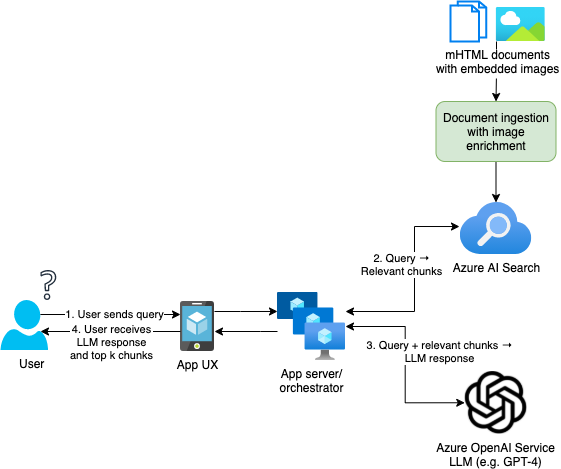

The diagram above was exported from draw.io. Its source (the exported page's mxGraphModel, read from the mxfile embedded in the PNG):
<mxGraphModel dx="1956" dy="1913" grid="1" gridSize="10" guides="1" tooltips="1" connect="1" arrows="1" fold="1" page="1" pageScale="1" pageWidth="850" pageHeight="1100" background="#ffffff" math="0" shadow="0">
  <root>
    <mxCell id="0" />
    <mxCell id="1" parent="0" />
    <mxCell id="gvb0we80ZJ2ljoX4cpxV-7" value="Azure AI Search" style="aspect=fixed;html=1;points=[];align=center;image;fontSize=12;image=img/lib/azure2/app_services/Search_Services.svg;fillColor=default;" parent="1" vertex="1">
      <mxGeometry x="259.5" y="201" width="72" height="52" as="geometry" />
    </mxCell>
    <mxCell id="gvb0we80ZJ2ljoX4cpxV-8" value="Azure OpenAI Service&#10;LLM (e.g. GPT-4)" style="shape=image;verticalLabelPosition=bottom;labelBackgroundColor=#ffffff;verticalAlign=top;aspect=fixed;imageAspect=0;image=data:image/png,(base64 omitted: 5772 chars);" parent="1" vertex="1">
      <mxGeometry x="264.25" y="370" width="62.5" height="62.5" as="geometry" />
    </mxCell>
    <mxCell id="gvb0we80ZJ2ljoX4cpxV-31" style="edgeStyle=orthogonalEdgeStyle;rounded=0;orthogonalLoop=1;jettySize=auto;html=1;entryX=0;entryY=0.279;entryDx=0;entryDy=0;entryPerimeter=0;startArrow=none;startFill=0;" parent="1" source="gvb0we80ZJ2ljoX4cpxV-9" target="gvb0we80ZJ2ljoX4cpxV-10" edge="1">
      <mxGeometry relative="1" as="geometry">
        <Array as="points">
          <mxPoint x="40" y="310" />
          <mxPoint x="40" y="310" />
        </Array>
      </mxGeometry>
    </mxCell>
    <mxCell id="gvb0we80ZJ2ljoX4cpxV-9" value="App UX" style="sketch=0;aspect=fixed;html=1;points=[];align=center;image;fontSize=12;image=img/lib/mscae/App_Service_Mobile_App.svg;fillColor=default;" parent="1" vertex="1">
      <mxGeometry x="-20" y="300" width="34" height="50" as="geometry" />
    </mxCell>
    <mxCell id="gvb0we80ZJ2ljoX4cpxV-21" style="edgeStyle=orthogonalEdgeStyle;rounded=0;orthogonalLoop=1;jettySize=auto;html=1;entryX=-0.007;entryY=0.462;entryDx=0;entryDy=0;entryPerimeter=0;startArrow=classic;startFill=1;" parent="1" source="gvb0we80ZJ2ljoX4cpxV-10" target="gvb0we80ZJ2ljoX4cpxV-7" edge="1">
      <mxGeometry relative="1" as="geometry">
        <Array as="points">
          <mxPoint x="214" y="310" />
          <mxPoint x="214" y="225" />
        </Array>
      </mxGeometry>
    </mxCell>
    <mxCell id="gvb0we80ZJ2ljoX4cpxV-22" value="2. Query&amp;nbsp;→&lt;br&gt;Relevant chunks" style="edgeLabel;html=1;align=center;verticalAlign=middle;resizable=0;points=[];" parent="gvb0we80ZJ2ljoX4cpxV-21" vertex="1" connectable="0">
      <mxGeometry y="1" relative="1" as="geometry">
        <mxPoint x="-13" y="-18" as="offset" />
      </mxGeometry>
    </mxCell>
    <mxCell id="gvb0we80ZJ2ljoX4cpxV-23" style="edgeStyle=orthogonalEdgeStyle;rounded=0;orthogonalLoop=1;jettySize=auto;html=1;entryX=0;entryY=0.5;entryDx=0;entryDy=0;startArrow=classic;startFill=1;" parent="1" source="gvb0we80ZJ2ljoX4cpxV-10" target="gvb0we80ZJ2ljoX4cpxV-8" edge="1">
      <mxGeometry relative="1" as="geometry" />
    </mxCell>
    <mxCell id="gvb0we80ZJ2ljoX4cpxV-24" value="3. Query + relevant chunks&amp;nbsp;→&lt;br&gt;LLM response" style="edgeLabel;html=1;align=center;verticalAlign=middle;resizable=0;points=[];" parent="gvb0we80ZJ2ljoX4cpxV-23" vertex="1" connectable="0">
      <mxGeometry x="-0.0125" y="1" relative="1" as="geometry">
        <mxPoint x="33" y="-13" as="offset" />
      </mxGeometry>
    </mxCell>
    <mxCell id="gvb0we80ZJ2ljoX4cpxV-32" style="edgeStyle=orthogonalEdgeStyle;rounded=0;orthogonalLoop=1;jettySize=auto;html=1;startArrow=none;startFill=0;" parent="1" source="gvb0we80ZJ2ljoX4cpxV-10" target="gvb0we80ZJ2ljoX4cpxV-9" edge="1">
      <mxGeometry relative="1" as="geometry">
        <Array as="points">
          <mxPoint x="60" y="330" />
          <mxPoint x="60" y="330" />
        </Array>
      </mxGeometry>
    </mxCell>
    <mxCell id="gvb0we80ZJ2ljoX4cpxV-10" value="App server/&lt;br&gt;orchestrator" style="aspect=fixed;html=1;points=[];align=center;image;fontSize=12;image=img/lib/azure2/compute/VM_Scale_Sets.svg;fillColor=default;" parent="1" vertex="1">
      <mxGeometry x="77" y="291" width="68" height="68" as="geometry" />
    </mxCell>
    <mxCell id="gvb0we80ZJ2ljoX4cpxV-11" value="User" style="group;labelPosition=center;verticalLabelPosition=bottom;align=center;verticalAlign=top;fillColor=default;" parent="1" vertex="1" connectable="0">
      <mxGeometry x="-200" y="283.5" width="63.269999999999996" height="65" as="geometry" />
    </mxCell>
    <mxCell id="Xd5JO5KhL-c_6bzRwpx6-2" value="" style="verticalLabelPosition=bottom;html=1;verticalAlign=top;align=center;strokeColor=none;fillColor=#00BEF2;shape=mxgraph.azure.user;" parent="gvb0we80ZJ2ljoX4cpxV-11" vertex="1">
      <mxGeometry y="15" width="47.5" height="50" as="geometry" />
    </mxCell>
    <mxCell id="gvb0we80ZJ2ljoX4cpxV-17" style="edgeStyle=orthogonalEdgeStyle;rounded=0;orthogonalLoop=1;jettySize=auto;html=1;exitX=0.5;exitY=0;exitDx=0;exitDy=0;entryX=0.5;entryY=0;entryDx=0;entryDy=0;" parent="1" target="gvb0we80ZJ2ljoX4cpxV-12" edge="1">
      <mxGeometry relative="1" as="geometry">
        <mxPoint x="296" y="40" as="sourcePoint" />
      </mxGeometry>
    </mxCell>
    <mxCell id="gvb0we80ZJ2ljoX4cpxV-20" style="edgeStyle=orthogonalEdgeStyle;rounded=0;orthogonalLoop=1;jettySize=auto;html=1;exitX=0.5;exitY=1;exitDx=0;exitDy=0;" parent="1" source="gvb0we80ZJ2ljoX4cpxV-12" target="gvb0we80ZJ2ljoX4cpxV-7" edge="1">
      <mxGeometry relative="1" as="geometry" />
    </mxCell>
    <mxCell id="gvb0we80ZJ2ljoX4cpxV-12" value="Document ingestion&lt;br&gt;with image enrichment" style="rounded=1;whiteSpace=wrap;html=1;fillColor=#d5e8d4;strokeColor=#82b366;" parent="1" vertex="1">
      <mxGeometry x="235.5" y="100" width="120" height="60" as="geometry" />
    </mxCell>
    <mxCell id="gvb0we80ZJ2ljoX4cpxV-15" value="mHTML documents&#10;with embedded images" style="group;labelPosition=center;verticalLabelPosition=bottom;align=center;verticalAlign=top;labelBackgroundColor=default;" parent="1" vertex="1" connectable="0">
      <mxGeometry x="250" width="95.2" height="40" as="geometry" />
    </mxCell>
    <mxCell id="gvb0we80ZJ2ljoX4cpxV-13" value="" style="html=1;verticalLabelPosition=bottom;align=center;labelBackgroundColor=#ffffff;verticalAlign=top;strokeWidth=2;strokeColor=#0080F0;shadow=0;dashed=0;shape=mxgraph.ios7.icons.documents;fillColor=default;" parent="gvb0we80ZJ2ljoX4cpxV-15" vertex="1">
      <mxGeometry width="35.75000000000001" height="40" as="geometry" />
    </mxCell>
    <mxCell id="gvb0we80ZJ2ljoX4cpxV-14" value="" style="aspect=fixed;html=1;points=[];align=center;image;fontSize=12;image=img/lib/azure2/general/Image.svg;fillColor=default;" parent="gvb0we80ZJ2ljoX4cpxV-15" vertex="1">
      <mxGeometry x="45.75000000000001" y="6" width="49.45" height="34" as="geometry" />
    </mxCell>
    <mxCell id="gvb0we80ZJ2ljoX4cpxV-26" style="edgeStyle=orthogonalEdgeStyle;rounded=0;orthogonalLoop=1;jettySize=auto;html=1;startArrow=none;startFill=0;exitX=0.84;exitY=0.28;exitDx=0;exitDy=0;exitPerimeter=0;" parent="1" source="Xd5JO5KhL-c_6bzRwpx6-2" edge="1">
      <mxGeometry relative="1" as="geometry">
        <mxPoint x="-20" y="313" as="targetPoint" />
        <Array as="points">
          <mxPoint x="-20" y="313" />
        </Array>
      </mxGeometry>
    </mxCell>
    <mxCell id="gvb0we80ZJ2ljoX4cpxV-29" value="1. User sends query" style="edgeLabel;html=1;align=center;verticalAlign=middle;resizable=0;points=[];" parent="gvb0we80ZJ2ljoX4cpxV-26" vertex="1" connectable="0">
      <mxGeometry x="0.0578" y="1" relative="1" as="geometry">
        <mxPoint as="offset" />
      </mxGeometry>
    </mxCell>
    <mxCell id="Xd5JO5KhL-c_6bzRwpx6-3" value="" style="sketch=0;outlineConnect=0;fontColor=#232F3E;gradientColor=none;fillColor=#232F3D;strokeColor=none;dashed=0;verticalLabelPosition=bottom;verticalAlign=top;align=center;html=1;fontSize=12;fontStyle=0;aspect=fixed;pointerEvents=1;shape=mxgraph.aws4.question;" parent="1" vertex="1">
      <mxGeometry x="-160" y="268.5" width="15.77" height="30" as="geometry" />
    </mxCell>
    <mxCell id="gvb0we80ZJ2ljoX4cpxV-28" style="edgeStyle=orthogonalEdgeStyle;rounded=0;orthogonalLoop=1;jettySize=auto;html=1;startArrow=none;startFill=0;" parent="1" source="gvb0we80ZJ2ljoX4cpxV-9" edge="1">
      <mxGeometry relative="1" as="geometry">
        <mxPoint x="-160" y="330" as="targetPoint" />
        <Array as="points">
          <mxPoint x="-160" y="330" />
        </Array>
      </mxGeometry>
    </mxCell>
    <mxCell id="gvb0we80ZJ2ljoX4cpxV-30" value="4. User receives&lt;br&gt;LLM response&lt;br&gt;and top k chunks" style="edgeLabel;html=1;align=center;verticalAlign=middle;resizable=0;points=[];" parent="gvb0we80ZJ2ljoX4cpxV-28" vertex="1" connectable="0">
      <mxGeometry x="-0.1857" y="-2" relative="1" as="geometry">
        <mxPoint x="-13" y="12" as="offset" />
      </mxGeometry>
    </mxCell>
  </root>
</mxGraphModel>